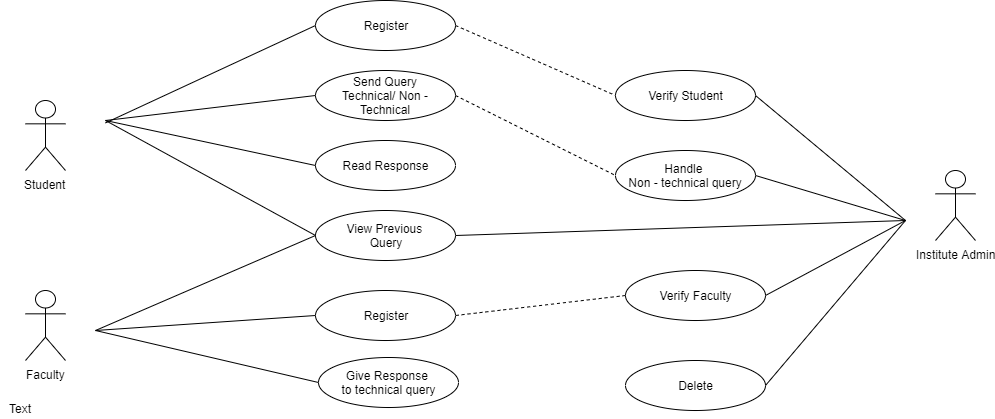

The diagram above was exported from draw.io. Its source (the exported page's mxGraphModel, read from the mxfile embedded in the PNG):
<mxGraphModel dx="1038" dy="580" grid="1" gridSize="10" guides="1" tooltips="1" connect="1" arrows="1" fold="1" page="1" pageScale="1" pageWidth="1169" pageHeight="826" background="#ffffff" math="0" shadow="0">
  <root>
    <mxCell id="0" />
    <mxCell id="1" parent="0" />
    <mxCell id="b1LptAuOEsTvEtXsQcpf-41" value="Student" style="shape=umlActor;verticalLabelPosition=bottom;labelBackgroundColor=#ffffff;verticalAlign=top;html=1;" vertex="1" parent="1">
      <mxGeometry x="80" y="140" width="40" height="70" as="geometry" />
    </mxCell>
    <mxCell id="b1LptAuOEsTvEtXsQcpf-42" value="Faculty" style="shape=umlActor;verticalLabelPosition=bottom;labelBackgroundColor=#ffffff;verticalAlign=top;html=1;" vertex="1" parent="1">
      <mxGeometry x="80" y="330" width="40" height="70" as="geometry" />
    </mxCell>
    <mxCell id="b1LptAuOEsTvEtXsQcpf-44" value="Register" style="ellipse;whiteSpace=wrap;html=1;" vertex="1" parent="1">
      <mxGeometry x="370" y="40" width="140" height="50" as="geometry" />
    </mxCell>
    <mxCell id="b1LptAuOEsTvEtXsQcpf-45" value="Send Query&lt;br&gt;Technical/ Non -Technical" style="ellipse;whiteSpace=wrap;html=1;" vertex="1" parent="1">
      <mxGeometry x="370" y="110" width="140" height="50" as="geometry" />
    </mxCell>
    <mxCell id="b1LptAuOEsTvEtXsQcpf-46" value="Read Response" style="ellipse;whiteSpace=wrap;html=1;" vertex="1" parent="1">
      <mxGeometry x="370" y="180" width="140" height="50" as="geometry" />
    </mxCell>
    <mxCell id="b1LptAuOEsTvEtXsQcpf-50" value="View Previous&amp;nbsp;&lt;br&gt;Query" style="ellipse;whiteSpace=wrap;html=1;" vertex="1" parent="1">
      <mxGeometry x="370" y="250" width="140" height="50" as="geometry" />
    </mxCell>
    <mxCell id="b1LptAuOEsTvEtXsQcpf-52" value="" style="endArrow=none;html=1;entryX=0;entryY=0.5;entryDx=0;entryDy=0;" edge="1" parent="1" target="b1LptAuOEsTvEtXsQcpf-44">
      <mxGeometry width="50" height="50" relative="1" as="geometry">
        <mxPoint x="160" y="162.39999999999998" as="sourcePoint" />
        <mxPoint x="210" y="112.39999999999998" as="targetPoint" />
      </mxGeometry>
    </mxCell>
    <mxCell id="b1LptAuOEsTvEtXsQcpf-54" value="" style="endArrow=none;html=1;entryX=0;entryY=0.5;entryDx=0;entryDy=0;" edge="1" parent="1" target="b1LptAuOEsTvEtXsQcpf-45">
      <mxGeometry width="50" height="50" relative="1" as="geometry">
        <mxPoint x="160" y="160" as="sourcePoint" />
        <mxPoint x="380" y="75" as="targetPoint" />
      </mxGeometry>
    </mxCell>
    <mxCell id="b1LptAuOEsTvEtXsQcpf-55" value="" style="endArrow=none;html=1;entryX=0;entryY=0.5;entryDx=0;entryDy=0;" edge="1" parent="1" target="b1LptAuOEsTvEtXsQcpf-46">
      <mxGeometry width="50" height="50" relative="1" as="geometry">
        <mxPoint x="160" y="160" as="sourcePoint" />
        <mxPoint x="390" y="85" as="targetPoint" />
      </mxGeometry>
    </mxCell>
    <mxCell id="b1LptAuOEsTvEtXsQcpf-56" value="" style="endArrow=none;html=1;entryX=0;entryY=0.5;entryDx=0;entryDy=0;" edge="1" parent="1" target="b1LptAuOEsTvEtXsQcpf-50">
      <mxGeometry width="50" height="50" relative="1" as="geometry">
        <mxPoint x="160" y="159.99999999999997" as="sourcePoint" />
        <mxPoint x="370" y="62.6" as="targetPoint" />
      </mxGeometry>
    </mxCell>
    <mxCell id="b1LptAuOEsTvEtXsQcpf-57" value="Register" style="ellipse;whiteSpace=wrap;html=1;" vertex="1" parent="1">
      <mxGeometry x="370" y="330" width="140" height="50" as="geometry" />
    </mxCell>
    <mxCell id="b1LptAuOEsTvEtXsQcpf-58" value="Give Response&amp;nbsp;&lt;br&gt;to technical query" style="ellipse;whiteSpace=wrap;html=1;" vertex="1" parent="1">
      <mxGeometry x="373" y="397" width="140" height="50" as="geometry" />
    </mxCell>
    <mxCell id="b1LptAuOEsTvEtXsQcpf-59" value="" style="endArrow=none;html=1;entryX=0;entryY=0.5;entryDx=0;entryDy=0;" edge="1" parent="1" target="b1LptAuOEsTvEtXsQcpf-57">
      <mxGeometry width="50" height="50" relative="1" as="geometry">
        <mxPoint x="150" y="370" as="sourcePoint" />
        <mxPoint x="380" y="285" as="targetPoint" />
      </mxGeometry>
    </mxCell>
    <mxCell id="b1LptAuOEsTvEtXsQcpf-60" value="" style="endArrow=none;html=1;entryX=0;entryY=0.5;entryDx=0;entryDy=0;" edge="1" parent="1" target="b1LptAuOEsTvEtXsQcpf-50">
      <mxGeometry width="50" height="50" relative="1" as="geometry">
        <mxPoint x="150" y="370" as="sourcePoint" />
        <mxPoint x="390" y="295" as="targetPoint" />
      </mxGeometry>
    </mxCell>
    <mxCell id="b1LptAuOEsTvEtXsQcpf-61" value="" style="endArrow=none;html=1;entryX=0;entryY=0.5;entryDx=0;entryDy=0;" edge="1" parent="1" target="b1LptAuOEsTvEtXsQcpf-58">
      <mxGeometry width="50" height="50" relative="1" as="geometry">
        <mxPoint x="150" y="370" as="sourcePoint" />
        <mxPoint x="370" y="420" as="targetPoint" />
      </mxGeometry>
    </mxCell>
    <mxCell id="b1LptAuOEsTvEtXsQcpf-70" value="Text" style="text;html=1;align=center;verticalAlign=middle;resizable=0;points=[];;autosize=1;" vertex="1" parent="1">
      <mxGeometry x="55" y="438" width="40" height="20" as="geometry" />
    </mxCell>
    <mxCell id="b1LptAuOEsTvEtXsQcpf-71" value="Institute Admin" style="shape=umlActor;verticalLabelPosition=bottom;labelBackgroundColor=#ffffff;verticalAlign=top;html=1;" vertex="1" parent="1">
      <mxGeometry x="990" y="210" width="40" height="70" as="geometry" />
    </mxCell>
    <mxCell id="b1LptAuOEsTvEtXsQcpf-72" value="Delete" style="ellipse;whiteSpace=wrap;html=1;" vertex="1" parent="1">
      <mxGeometry x="680" y="400" width="140" height="50" as="geometry" />
    </mxCell>
    <mxCell id="b1LptAuOEsTvEtXsQcpf-73" value="Verify Faculty" style="ellipse;whiteSpace=wrap;html=1;" vertex="1" parent="1">
      <mxGeometry x="680" y="310" width="140" height="50" as="geometry" />
    </mxCell>
    <mxCell id="b1LptAuOEsTvEtXsQcpf-74" value="Verify Student" style="ellipse;whiteSpace=wrap;html=1;" vertex="1" parent="1">
      <mxGeometry x="670" y="110" width="140" height="50" as="geometry" />
    </mxCell>
    <mxCell id="b1LptAuOEsTvEtXsQcpf-78" value="" style="endArrow=none;html=1;entryX=1;entryY=0.5;entryDx=0;entryDy=0;" edge="1" parent="1" target="b1LptAuOEsTvEtXsQcpf-73">
      <mxGeometry width="50" height="50" relative="1" as="geometry">
        <mxPoint x="960" y="260" as="sourcePoint" />
        <mxPoint x="492" y="452" as="targetPoint" />
      </mxGeometry>
    </mxCell>
    <mxCell id="b1LptAuOEsTvEtXsQcpf-79" value="" style="endArrow=none;html=1;entryX=1;entryY=0.5;entryDx=0;entryDy=0;" edge="1" parent="1" target="b1LptAuOEsTvEtXsQcpf-74">
      <mxGeometry width="50" height="50" relative="1" as="geometry">
        <mxPoint x="960" y="260" as="sourcePoint" />
        <mxPoint x="502" y="462" as="targetPoint" />
      </mxGeometry>
    </mxCell>
    <mxCell id="b1LptAuOEsTvEtXsQcpf-80" value="" style="endArrow=none;html=1;entryX=1;entryY=0.5;entryDx=0;entryDy=0;" edge="1" parent="1" target="b1LptAuOEsTvEtXsQcpf-72">
      <mxGeometry width="50" height="50" relative="1" as="geometry">
        <mxPoint x="960" y="260" as="sourcePoint" />
        <mxPoint x="830" y="355" as="targetPoint" />
      </mxGeometry>
    </mxCell>
    <mxCell id="b1LptAuOEsTvEtXsQcpf-81" value="" style="endArrow=none;html=1;entryX=1;entryY=0.5;entryDx=0;entryDy=0;" edge="1" parent="1" target="b1LptAuOEsTvEtXsQcpf-50">
      <mxGeometry width="50" height="50" relative="1" as="geometry">
        <mxPoint x="960" y="260" as="sourcePoint" />
        <mxPoint x="840" y="365" as="targetPoint" />
      </mxGeometry>
    </mxCell>
    <mxCell id="b1LptAuOEsTvEtXsQcpf-83" value="" style="endArrow=none;dashed=1;html=1;entryX=1;entryY=0.5;entryDx=0;entryDy=0;exitX=0;exitY=0.5;exitDx=0;exitDy=0;" edge="1" parent="1" source="b1LptAuOEsTvEtXsQcpf-73" target="b1LptAuOEsTvEtXsQcpf-57">
      <mxGeometry width="50" height="50" relative="1" as="geometry">
        <mxPoint x="680" y="150" as="sourcePoint" />
        <mxPoint x="520" y="75" as="targetPoint" />
        <Array as="points" />
      </mxGeometry>
    </mxCell>
    <mxCell id="b1LptAuOEsTvEtXsQcpf-84" value="" style="endArrow=none;dashed=1;html=1;entryX=0;entryY=0.5;entryDx=0;entryDy=0;exitX=1;exitY=0.5;exitDx=0;exitDy=0;" edge="1" parent="1" source="b1LptAuOEsTvEtXsQcpf-44" target="b1LptAuOEsTvEtXsQcpf-74">
      <mxGeometry width="50" height="50" relative="1" as="geometry">
        <mxPoint x="60" y="530" as="sourcePoint" />
        <mxPoint x="110" y="480" as="targetPoint" />
      </mxGeometry>
    </mxCell>
    <mxCell id="b1LptAuOEsTvEtXsQcpf-85" value="Handle&amp;nbsp;&lt;br&gt;Non - technical query" style="ellipse;whiteSpace=wrap;html=1;" vertex="1" parent="1">
      <mxGeometry x="670" y="190" width="140" height="50" as="geometry" />
    </mxCell>
    <mxCell id="b1LptAuOEsTvEtXsQcpf-86" value="" style="endArrow=none;html=1;entryX=1;entryY=0.5;entryDx=0;entryDy=0;" edge="1" parent="1" target="b1LptAuOEsTvEtXsQcpf-85">
      <mxGeometry width="50" height="50" relative="1" as="geometry">
        <mxPoint x="960" y="260" as="sourcePoint" />
        <mxPoint x="820" y="145" as="targetPoint" />
      </mxGeometry>
    </mxCell>
    <mxCell id="b1LptAuOEsTvEtXsQcpf-87" value="" style="endArrow=none;dashed=1;html=1;entryX=0;entryY=0.5;entryDx=0;entryDy=0;exitX=1;exitY=0.5;exitDx=0;exitDy=0;" edge="1" parent="1" source="b1LptAuOEsTvEtXsQcpf-45" target="b1LptAuOEsTvEtXsQcpf-85">
      <mxGeometry width="50" height="50" relative="1" as="geometry">
        <mxPoint x="520" y="75" as="sourcePoint" />
        <mxPoint x="680" y="145" as="targetPoint" />
      </mxGeometry>
    </mxCell>
  </root>
</mxGraphModel>